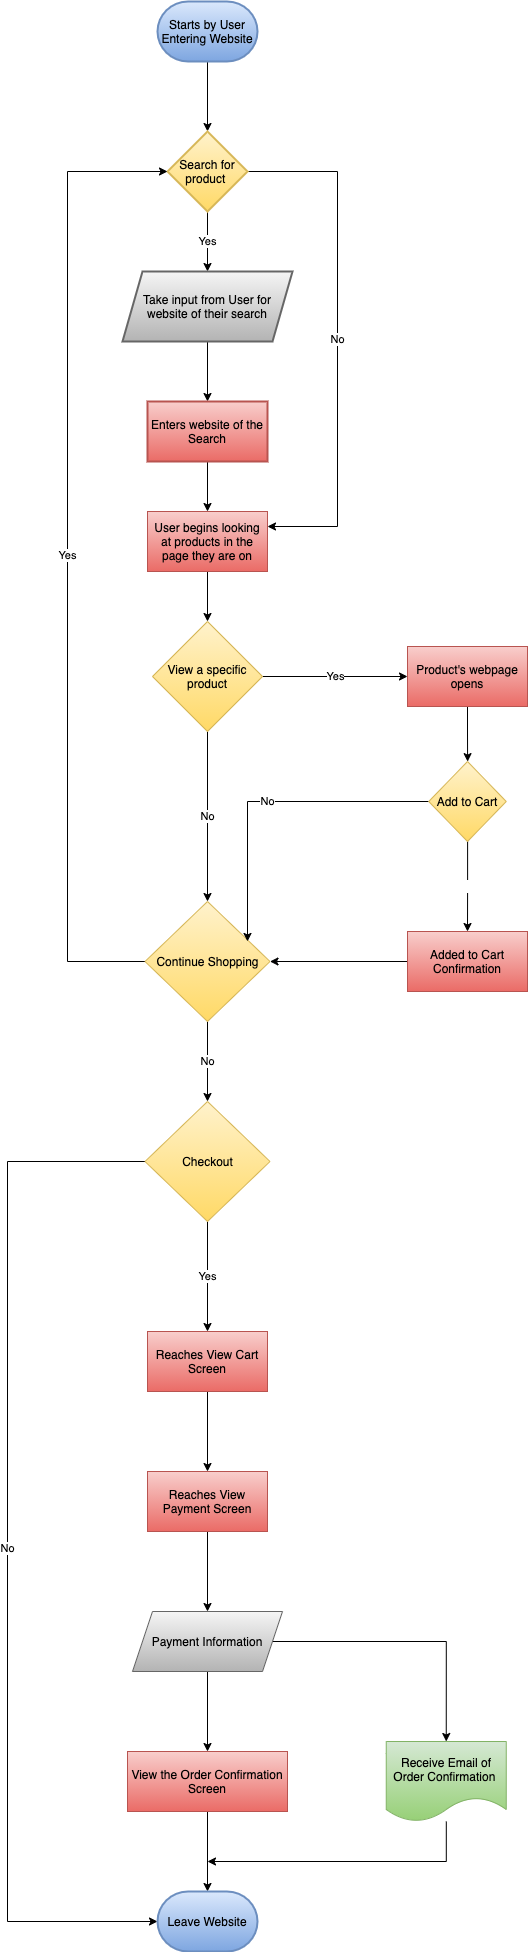

The diagram above was exported from draw.io. Its source (the exported page's mxGraphModel, read from the mxfile embedded in the PNG):
<mxGraphModel dx="1096" dy="468" grid="1" gridSize="10" guides="1" tooltips="1" connect="1" arrows="1" fold="1" page="1" pageScale="1" pageWidth="827" pageHeight="1169" math="0" shadow="1">
  <root>
    <mxCell id="0" />
    <mxCell id="1" parent="0" />
    <mxCell id="6" value="" style="edgeStyle=orthogonalEdgeStyle;rounded=0;orthogonalLoop=1;jettySize=auto;html=1;" parent="1" source="2" target="5" edge="1">
      <mxGeometry relative="1" as="geometry" />
    </mxCell>
    <mxCell id="2" value="&lt;font color=&quot;#000000&quot;&gt;Starts by User Entering Website&lt;/font&gt;" style="strokeWidth=2;html=1;shape=mxgraph.flowchart.terminator;whiteSpace=wrap;fillColor=#dae8fc;strokeColor=#6c8ebf;gradientColor=#7ea6e0;" parent="1" vertex="1">
      <mxGeometry x="20" y="40" width="100" height="60" as="geometry" />
    </mxCell>
    <mxCell id="8" value="&lt;font style=&quot;background-color: rgb(255 , 255 , 255)&quot; color=&quot;#000000&quot;&gt;No&lt;/font&gt;" style="edgeStyle=orthogonalEdgeStyle;rounded=0;orthogonalLoop=1;jettySize=auto;html=1;entryX=1;entryY=0.25;entryDx=0;entryDy=0;" parent="1" source="5" target="19" edge="1">
      <mxGeometry relative="1" as="geometry">
        <mxPoint x="169.99999999999977" y="210" as="targetPoint" />
        <Array as="points">
          <mxPoint x="200" y="210" />
          <mxPoint x="200" y="565" />
        </Array>
      </mxGeometry>
    </mxCell>
    <mxCell id="10" value="&lt;font style=&quot;background-color: rgb(255 , 255 , 255)&quot; color=&quot;#000000&quot;&gt;Yes&lt;/font&gt;" style="edgeStyle=orthogonalEdgeStyle;rounded=0;orthogonalLoop=1;jettySize=auto;html=1;" parent="1" source="5" target="9" edge="1">
      <mxGeometry relative="1" as="geometry" />
    </mxCell>
    <mxCell id="5" value="&lt;font color=&quot;#000000&quot;&gt;Search for product&amp;nbsp;&lt;/font&gt;" style="rhombus;whiteSpace=wrap;html=1;strokeColor=#d6b656;strokeWidth=2;fillColor=#fff2cc;gradientColor=#ffd966;" parent="1" vertex="1">
      <mxGeometry x="30" y="170" width="80" height="80" as="geometry" />
    </mxCell>
    <mxCell id="15" value="" style="edgeStyle=orthogonalEdgeStyle;rounded=0;orthogonalLoop=1;jettySize=auto;html=1;" parent="1" source="9" target="14" edge="1">
      <mxGeometry relative="1" as="geometry" />
    </mxCell>
    <mxCell id="9" value="&lt;font color=&quot;#000000&quot;&gt;Take input from User for website of their search&lt;/font&gt;" style="shape=parallelogram;perimeter=parallelogramPerimeter;whiteSpace=wrap;html=1;fixedSize=1;strokeWidth=2;gradientColor=#b3b3b3;fillColor=#f5f5f5;strokeColor=#666666;" parent="1" vertex="1">
      <mxGeometry x="-15" y="310" width="170" height="70" as="geometry" />
    </mxCell>
    <mxCell id="16" value="" style="edgeStyle=orthogonalEdgeStyle;rounded=0;orthogonalLoop=1;jettySize=auto;html=1;" parent="1" source="14" edge="1">
      <mxGeometry relative="1" as="geometry">
        <mxPoint x="70" y="550" as="targetPoint" />
      </mxGeometry>
    </mxCell>
    <mxCell id="14" value="&lt;font color=&quot;#000000&quot;&gt;Enters website of the Search&lt;/font&gt;" style="whiteSpace=wrap;html=1;strokeWidth=2;gradientColor=#ea6b66;fillColor=#f8cecc;strokeColor=#b85450;" parent="1" vertex="1">
      <mxGeometry x="10" y="440" width="120" height="60" as="geometry" />
    </mxCell>
    <mxCell id="21" value="" style="edgeStyle=orthogonalEdgeStyle;rounded=0;orthogonalLoop=1;jettySize=auto;html=1;" parent="1" source="19" target="20" edge="1">
      <mxGeometry relative="1" as="geometry" />
    </mxCell>
    <mxCell id="19" value="&lt;font color=&quot;#000000&quot;&gt;User begins looking at products in the page they are on&lt;/font&gt;" style="rounded=0;whiteSpace=wrap;html=1;gradientColor=#ea6b66;fillColor=#f8cecc;strokeColor=#b85450;" parent="1" vertex="1">
      <mxGeometry x="10" y="550" width="120" height="60" as="geometry" />
    </mxCell>
    <mxCell id="23" value="No" style="edgeStyle=orthogonalEdgeStyle;rounded=0;orthogonalLoop=1;jettySize=auto;html=1;" parent="1" source="20" target="22" edge="1">
      <mxGeometry relative="1" as="geometry" />
    </mxCell>
    <mxCell id="25" value="Yes" style="edgeStyle=orthogonalEdgeStyle;rounded=0;orthogonalLoop=1;jettySize=auto;html=1;" parent="1" source="20" edge="1">
      <mxGeometry relative="1" as="geometry">
        <mxPoint x="270" y="715" as="targetPoint" />
        <Array as="points">
          <mxPoint x="190" y="715" />
          <mxPoint x="190" y="715" />
        </Array>
      </mxGeometry>
    </mxCell>
    <mxCell id="20" value="&lt;font color=&quot;#000000&quot;&gt;View a specific product&lt;/font&gt;" style="rhombus;whiteSpace=wrap;html=1;rounded=0;gradientColor=#ffd966;fillColor=#fff2cc;strokeColor=#d6b656;" parent="1" vertex="1">
      <mxGeometry x="15" y="660" width="110" height="110" as="geometry" />
    </mxCell>
    <mxCell id="35" value="Yes" style="edgeStyle=orthogonalEdgeStyle;rounded=0;orthogonalLoop=1;jettySize=auto;html=1;entryX=0;entryY=0.5;entryDx=0;entryDy=0;" parent="1" source="22" target="5" edge="1">
      <mxGeometry relative="1" as="geometry">
        <mxPoint x="-80" y="210" as="targetPoint" />
        <Array as="points">
          <mxPoint x="-70" y="1000" />
          <mxPoint x="-70" y="210" />
        </Array>
      </mxGeometry>
    </mxCell>
    <mxCell id="40" value="No" style="edgeStyle=orthogonalEdgeStyle;rounded=0;orthogonalLoop=1;jettySize=auto;html=1;" parent="1" source="22" target="39" edge="1">
      <mxGeometry relative="1" as="geometry" />
    </mxCell>
    <mxCell id="22" value="&lt;font color=&quot;#000000&quot;&gt;Continue Shopping&lt;/font&gt;" style="rhombus;whiteSpace=wrap;html=1;rounded=0;gradientColor=#ffd966;fillColor=#fff2cc;strokeColor=#d6b656;" parent="1" vertex="1">
      <mxGeometry x="7.5" y="940" width="125" height="120" as="geometry" />
    </mxCell>
    <mxCell id="29" value="&lt;font color=&quot;#ffffff&quot;&gt;Yes&lt;/font&gt;" style="edgeStyle=orthogonalEdgeStyle;rounded=0;orthogonalLoop=1;jettySize=auto;html=1;" parent="1" source="24" target="28" edge="1">
      <mxGeometry relative="1" as="geometry" />
    </mxCell>
    <mxCell id="33" value="No" style="edgeStyle=orthogonalEdgeStyle;rounded=0;orthogonalLoop=1;jettySize=auto;html=1;entryX=0.82;entryY=0.333;entryDx=0;entryDy=0;entryPerimeter=0;" parent="1" source="24" target="22" edge="1">
      <mxGeometry relative="1" as="geometry">
        <mxPoint x="232.5" y="840" as="targetPoint" />
      </mxGeometry>
    </mxCell>
    <mxCell id="24" value="&lt;font color=&quot;#000000&quot;&gt;Add to Cart&lt;/font&gt;" style="rhombus;whiteSpace=wrap;html=1;rounded=0;gradientColor=#ffd966;fillColor=#fff2cc;strokeColor=#d6b656;" parent="1" vertex="1">
      <mxGeometry x="291.25" y="800" width="77.5" height="80" as="geometry" />
    </mxCell>
    <mxCell id="27" value="" style="edgeStyle=orthogonalEdgeStyle;rounded=0;orthogonalLoop=1;jettySize=auto;html=1;" parent="1" source="26" target="24" edge="1">
      <mxGeometry relative="1" as="geometry" />
    </mxCell>
    <mxCell id="26" value="&lt;font color=&quot;#000000&quot;&gt;Product's webpage opens&lt;/font&gt;" style="rounded=0;whiteSpace=wrap;html=1;gradientColor=#ea6b66;fillColor=#f8cecc;strokeColor=#b85450;" parent="1" vertex="1">
      <mxGeometry x="270" y="685" width="120" height="60" as="geometry" />
    </mxCell>
    <mxCell id="31" value="" style="edgeStyle=orthogonalEdgeStyle;rounded=0;orthogonalLoop=1;jettySize=auto;html=1;entryX=1;entryY=0.5;entryDx=0;entryDy=0;" parent="1" source="28" target="22" edge="1">
      <mxGeometry relative="1" as="geometry">
        <mxPoint x="190" y="1000" as="targetPoint" />
      </mxGeometry>
    </mxCell>
    <mxCell id="28" value="&lt;font color=&quot;#000000&quot;&gt;Added to Cart Confirmation&lt;/font&gt;" style="whiteSpace=wrap;html=1;rounded=0;gradientColor=#ea6b66;fillColor=#f8cecc;strokeColor=#b85450;" parent="1" vertex="1">
      <mxGeometry x="270" y="970" width="120" height="60" as="geometry" />
    </mxCell>
    <mxCell id="44" value="Yes" style="edgeStyle=orthogonalEdgeStyle;rounded=0;orthogonalLoop=1;jettySize=auto;html=1;" parent="1" source="39" target="43" edge="1">
      <mxGeometry relative="1" as="geometry" />
    </mxCell>
    <mxCell id="60" value="No" style="edgeStyle=orthogonalEdgeStyle;rounded=0;orthogonalLoop=1;jettySize=auto;html=1;entryX=0;entryY=0.5;entryDx=0;entryDy=0;entryPerimeter=0;" parent="1" source="39" target="58" edge="1">
      <mxGeometry relative="1" as="geometry">
        <mxPoint x="-100" y="1950" as="targetPoint" />
        <Array as="points">
          <mxPoint x="-130" y="1200" />
          <mxPoint x="-130" y="1960" />
        </Array>
      </mxGeometry>
    </mxCell>
    <mxCell id="39" value="&lt;font color=&quot;#000000&quot;&gt;Checkout&lt;/font&gt;" style="rhombus;whiteSpace=wrap;html=1;rounded=0;gradientColor=#ffd966;fillColor=#fff2cc;strokeColor=#d6b656;" parent="1" vertex="1">
      <mxGeometry x="7.5" y="1140" width="125" height="120" as="geometry" />
    </mxCell>
    <mxCell id="46" value="" style="edgeStyle=orthogonalEdgeStyle;rounded=0;orthogonalLoop=1;jettySize=auto;html=1;" parent="1" source="43" target="45" edge="1">
      <mxGeometry relative="1" as="geometry" />
    </mxCell>
    <mxCell id="43" value="&lt;font color=&quot;#000000&quot;&gt;Reaches View Cart Screen&lt;/font&gt;" style="whiteSpace=wrap;html=1;rounded=0;gradientColor=#ea6b66;fillColor=#f8cecc;strokeColor=#b85450;" parent="1" vertex="1">
      <mxGeometry x="10" y="1370" width="120" height="60" as="geometry" />
    </mxCell>
    <mxCell id="48" value="" style="edgeStyle=orthogonalEdgeStyle;rounded=0;orthogonalLoop=1;jettySize=auto;html=1;" parent="1" source="45" target="47" edge="1">
      <mxGeometry relative="1" as="geometry" />
    </mxCell>
    <mxCell id="45" value="&lt;font color=&quot;#000000&quot;&gt;Reaches View Payment Screen&lt;/font&gt;" style="whiteSpace=wrap;html=1;rounded=0;gradientColor=#ea6b66;fillColor=#f8cecc;strokeColor=#b85450;" parent="1" vertex="1">
      <mxGeometry x="10" y="1510" width="120" height="60" as="geometry" />
    </mxCell>
    <mxCell id="50" value="" style="edgeStyle=orthogonalEdgeStyle;rounded=0;orthogonalLoop=1;jettySize=auto;html=1;" parent="1" source="47" target="49" edge="1">
      <mxGeometry relative="1" as="geometry" />
    </mxCell>
    <mxCell id="55" value="" style="edgeStyle=orthogonalEdgeStyle;rounded=0;orthogonalLoop=1;jettySize=auto;html=1;entryX=0.5;entryY=0;entryDx=0;entryDy=0;" parent="1" source="47" target="52" edge="1">
      <mxGeometry relative="1" as="geometry">
        <mxPoint x="240" y="1680" as="targetPoint" />
      </mxGeometry>
    </mxCell>
    <mxCell id="47" value="&lt;font color=&quot;#000000&quot;&gt;Payment Information&lt;/font&gt;" style="shape=parallelogram;perimeter=parallelogramPerimeter;whiteSpace=wrap;html=1;fixedSize=1;rounded=0;gradientColor=#b3b3b3;fillColor=#f5f5f5;strokeColor=#666666;" parent="1" vertex="1">
      <mxGeometry x="-5" y="1650" width="150" height="60" as="geometry" />
    </mxCell>
    <mxCell id="57" value="" style="edgeStyle=orthogonalEdgeStyle;rounded=0;orthogonalLoop=1;jettySize=auto;html=1;" parent="1" source="49" edge="1">
      <mxGeometry relative="1" as="geometry">
        <mxPoint x="70" y="1930" as="targetPoint" />
      </mxGeometry>
    </mxCell>
    <mxCell id="49" value="&lt;font color=&quot;#000000&quot;&gt;View the Order Confirmation Screen&lt;/font&gt;" style="whiteSpace=wrap;html=1;rounded=0;gradientColor=#ea6b66;fillColor=#f8cecc;strokeColor=#b85450;" parent="1" vertex="1">
      <mxGeometry x="-10" y="1790" width="160" height="60" as="geometry" />
    </mxCell>
    <mxCell id="62" value="" style="edgeStyle=orthogonalEdgeStyle;rounded=0;orthogonalLoop=1;jettySize=auto;html=1;" parent="1" source="52" edge="1">
      <mxGeometry relative="1" as="geometry">
        <mxPoint x="70" y="1900" as="targetPoint" />
        <Array as="points">
          <mxPoint x="309" y="1900" />
        </Array>
      </mxGeometry>
    </mxCell>
    <mxCell id="52" value="&lt;font color=&quot;#000000&quot;&gt;Receive Email of Order Confirmation&amp;nbsp;&lt;/font&gt;" style="shape=document;whiteSpace=wrap;html=1;boundedLbl=1;rounded=0;gradientColor=#97d077;fillColor=#d5e8d4;strokeColor=#82b366;" parent="1" vertex="1">
      <mxGeometry x="248.75" y="1780" width="120" height="80" as="geometry" />
    </mxCell>
    <mxCell id="58" value="&lt;font color=&quot;#000000&quot;&gt;Leave Website&lt;/font&gt;" style="strokeWidth=2;html=1;shape=mxgraph.flowchart.terminator;whiteSpace=wrap;gradientColor=#7ea6e0;fillColor=#dae8fc;strokeColor=#6c8ebf;" parent="1" vertex="1">
      <mxGeometry x="20" y="1930" width="100" height="60" as="geometry" />
    </mxCell>
  </root>
</mxGraphModel>